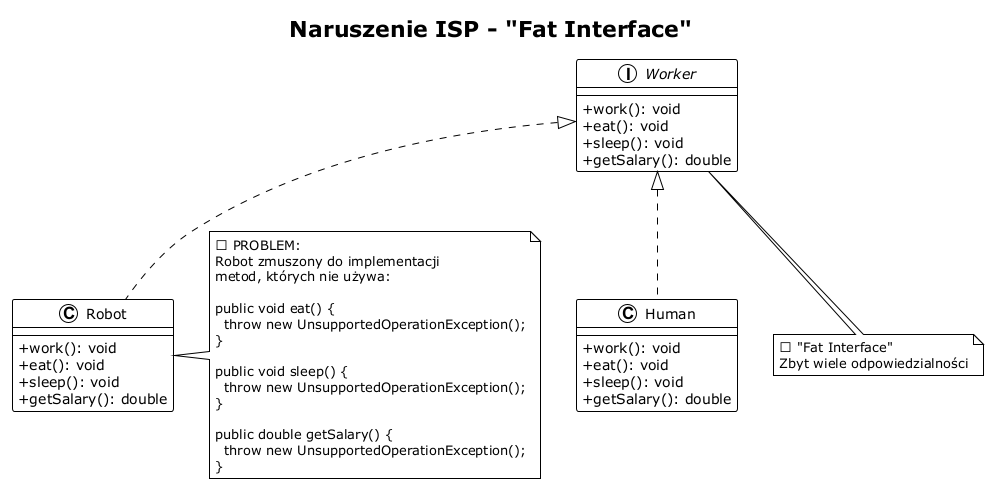

The diagram above was rendered by PlantUML. Its source (embedded in the PNG):
@startuml isp_violation
!theme plain
skinparam classAttributeIconSize 0

title Naruszenie ISP - "Fat Interface"

interface Worker {
  + work(): void
  + eat(): void
  + sleep(): void
  + getSalary(): double
}

class Human implements Worker {
  + work(): void
  + eat(): void
  + sleep(): void
  + getSalary(): double
}

class Robot implements Worker {
  + work(): void
  + eat(): void
  + sleep(): void
  + getSalary(): double
}

note right of Robot
  ❌ PROBLEM:
  Robot zmuszony do implementacji
  metod, których nie używa:

  public void eat() {
    throw new UnsupportedOperationException();
  }

  public void sleep() {
    throw new UnsupportedOperationException();
  }

  public double getSalary() {
    throw new UnsupportedOperationException();
  }
end note

note bottom of Worker
  ❌ "Fat Interface"
  Zbyt wiele odpowiedzialności
end note

@enduml